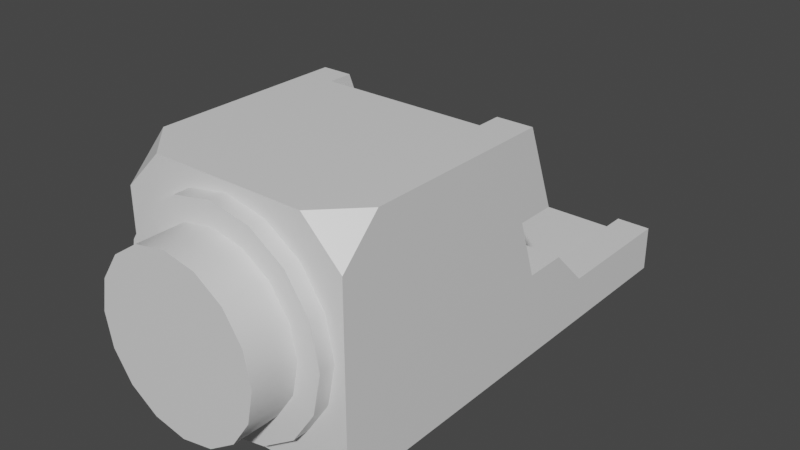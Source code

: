 # Source: cannon1.blend  (saved by Blender 2.92.15; exported with 4.5.12 LTS)
import bpy
from mathutils import Matrix  # noqa: F401  (used for matrix-valued properties, if any)

bpy.ops.wm.read_factory_settings(use_empty=True)
scene = bpy.context.scene
scene.name = 'Scene'

# ---- collections
col_collection = bpy.data.collections.new('Collection'); scene.collection.children.link(col_collection)

# ---- materials (node trees are filled in below, after node groups)
mat_material = bpy.data.materials.new('Material')
mat_material.alpha_threshold = 0.0
mat_material.use_transparent_shadow = False
mat_material.line_color = (0.0, 0.0, 0.0, 1.0)

# ---- node groups
ng_auto_smooth = bpy.data.node_groups.new('Auto Smooth', 'GeometryNodeTree')
_s = ng_auto_smooth.interface.new_socket(name='Geometry', in_out='OUTPUT', socket_type='NodeSocketGeometry')
_s = ng_auto_smooth.interface.new_socket(name='Geometry', in_out='INPUT', socket_type='NodeSocketGeometry')
_s = ng_auto_smooth.interface.new_socket(name='Angle', in_out='INPUT', socket_type='NodeSocketFloat')
_s.subtype = 'ANGLE'
_s.min_value = 0.0
_s.max_value = 3.142
ng_auto_smooth.is_modifier = True
_N = ng_auto_smooth.nodes; _L = ng_auto_smooth.links
n0 = _N.new('NodeGroupOutput'); n0.name = 'Group Output'; n0.location = (480, -100)
n1 = _N.new('NodeGroupInput'); n1.name = 'Group Input'; n1.location = (-420, -300)
n2 = _N.new('NodeGroupInput'); n2.name = 'Group Input.001'; n2.location = (-60, -100)
n3 = _N.new('GeometryNodeSetShadeSmooth'); n3.name = 'Set Shade Smooth'; n3.location = (120, -100)
n3.domain = 'EDGE'
n4 = _N.new('GeometryNodeSetShadeSmooth'); n4.name = 'Set Shade Smooth.001'; n4.location = (300, -100)
n5 = _N.new('GeometryNodeInputMeshEdgeAngle'); n5.name = 'Edge Angle'; n5.location = (-420, -220)
n6 = _N.new('GeometryNodeInputEdgeSmooth'); n6.name = 'Is Edge Smooth'; n6.location = (-60, -160)
n7 = _N.new('GeometryNodeInputShadeSmooth'); n7.name = 'Is Face Smooth'; n7.location = (-240, -340)
n8 = _N.new('FunctionNodeBooleanMath'); n8.name = 'Boolean Math'; n8.location = (-60, -220)
n9 = _N.new('FunctionNodeCompare'); n9.name = 'Compare'; n9.location = (-240, -180)
n9.operation = 'LESS_EQUAL'
_L.new(n5.outputs[0], n9.inputs[0])
_L.new(n4.outputs[0], n0.inputs[0])
_L.new(n1.outputs[1], n9.inputs[1])
_L.new(n9.outputs[0], n8.inputs[0])
_L.new(n7.outputs[0], n8.inputs[1])
_L.new(n2.outputs[0], n3.inputs[0])
_L.new(n6.outputs[0], n3.inputs[1])
_L.new(n3.outputs[0], n4.inputs[0])
_L.new(n8.outputs[0], n3.inputs[2])
n0.is_active_output = True

# ---- material node trees
mat_material.use_nodes = True; mat_material.node_tree.nodes.clear()
_N = mat_material.node_tree.nodes; _L = mat_material.node_tree.links
n0 = _N.new('ShaderNodeOutputMaterial'); n0.name = 'Material Output'; n0.location = (300, 300)
n1 = _N.new('ShaderNodeBsdfPrincipled'); n1.name = 'Principled BSDF'; n1.location = (10, 300)
n1.distribution = 'GGX'
n1.subsurface_method = 'BURLEY'
n1.inputs[2].default_value = 0.4
n1.inputs[3].default_value = 1.45
n1.inputs[27].default_value = (0.0, 0.0, 0.0, 1.0)
n1.inputs[28].default_value = 1.0
_L.new(n1.outputs[0], n0.inputs[0])
n0.is_active_output = True

# ---- world
world_world = bpy.data.worlds.new('World'); scene.world = world_world
world_world.use_nodes = True; world_world.node_tree.nodes.clear()
_N = world_world.node_tree.nodes; _L = world_world.node_tree.links
n0 = _N.new('ShaderNodeOutputWorld'); n0.name = 'World Output'; n0.location = (300, 300)
n1 = _N.new('ShaderNodeBackground'); n1.name = 'Background'; n1.location = (10, 300)
n1.inputs[0].default_value = (0.05088, 0.05088, 0.05088, 1.0)
_L.new(n1.outputs[0], n0.inputs[0])
n0.is_active_output = True
world_world.color = (0.05088, 0.05088, 0.05088)
world_world.use_sun_shadow = False
world_world.sun_shadow_jitter_overblur = 0.0

# ---- meshes
me_cube = bpy.data.meshes.new('Cube')
me_cube.from_pydata([(-1.033, 2.179, 2.028), (-0.6503, 2.205, 1.951), (-0.3259, 2.281, 1.731), (-0.1091, 2.393, 1.401), (-0.03302, 2.527, 1.013), (-0.1091, 2.66, 0.6239), (-0.3259, 2.773, 0.2944), (-0.6503, 2.848, 0.07419), (-1.033, 2.875, -0.003139), (-1.416, 2.848, 0.07419), (-1.74, 2.773, 0.2944), (-1.957, 2.66, 0.6239), (-2.033, 2.527, 1.013), (-1.957, 2.393, 1.401), (-1.74, 2.281, 1.731), (-1.416, 2.205, 1.951), (-2.107, 3.496, -0.06956), (-2.107, 2.973, 0.4542), (0.04058, 2.973, 0.4542), (0.04058, 3.496, -0.06956), (0.5, 5.5, -0.5), (-2.5, 5.5, -0.5), (0.5, 0.0, 2.5), (0.0, -0.5, 2.5), (0.5, -0.5, 2.0), (0.5, -0.5, 0.0), (0.0, -0.5, -0.5), (0.5, 0.0, -0.5), (-2.5, -0.5, 2.0), (-2.0, -0.5, 2.5), (-2.5, 0.0, 2.5), (-2.0, -0.5, -0.5), (-2.5, -0.5, 0.0), (-2.5, 0.0, -0.5), (0.04058, 2.173, 2.5), (-2.107, 2.173, 2.5), (0.04058, 5.5, -0.06956), (-2.107, 5.5, -0.06956), (-2.5, 3.224, 0.6265), (-2.107, 3.224, 0.6265), (0.5, 2.492, 2.5), (0.04058, 2.492, 2.5), (-2.107, 2.492, 2.5), (-2.5, 2.492, 2.5), (-2.5, 3.748, 0.1027), (0.5, 3.748, 0.1027), (0.04058, 3.748, 0.1027), (-2.107, 3.748, 0.1027), (-2.107, 5.5, 0.1027), (-2.5, 5.5, 0.1027), (0.5, 5.5, 0.1027), (0.04058, 5.5, 0.1027), (-1.033, 2.358, 2.027), (-0.6503, 2.388, 1.95), (-1.74, 2.474, 1.73), (-0.3259, 2.474, 1.73), (-1.416, 2.388, 1.95), (-0.1091, 2.603, 1.401), (0.5, 2.393, 1.401), (-0.1091, 2.906, 0.6247), (0.04058, 2.906, 0.6247), (0.04058, 3.225, 0.6258), (0.5, 2.66, 0.6239), (0.5, 3.225, 0.6258), (0.5, 2.527, 1.013), (0.04058, 2.922, 1.4), (-0.2213, 2.973, 0.4542), (0.04058, 2.603, 1.401), (-0.3259, 3.13, 0.2967), (0.5, 2.922, 1.4), (-0.6503, 3.348, 0.07854), (-1.033, 3.425, 0.002127), (-1.416, 3.348, 0.07854), (-2.033, 2.754, 1.013), (-1.957, 2.906, 0.6247), (-1.957, 2.603, 1.401), (-1.845, 2.973, 0.4542), (-1.74, 3.13, 0.2967), (-1.0, -0.2977, 2.372), (-1.0, -0.7023, 2.372), (-0.4751, -0.2977, 2.267), (-0.4751, -0.7023, 2.267), (-0.03018, -0.2977, 1.97), (-0.03018, -0.7023, 1.97), (0.2671, -0.2977, 1.525), (0.2671, -0.7023, 1.525), (0.3715, -0.2977, 1.0), (0.3715, -0.7023, 1.0), (0.2671, -0.2977, 0.4751), (0.2671, -0.7023, 0.4751), (-0.03018, -0.2977, 0.03018), (-0.03018, -0.7023, 0.03018), (-0.4751, -0.2977, -0.2671), (-0.4751, -0.7023, -0.2671), (-1.0, -0.2977, -0.3715), (-1.0, -0.7023, -0.3715), (-1.525, -0.2977, -0.2671), (-1.525, -0.7023, -0.2671), (-1.97, -0.2977, 0.03018), (-1.97, -0.7023, 0.03018), (-2.267, -0.2977, 0.4751), (-2.267, -0.7023, 0.4751), (-2.372, -0.2977, 1.0), (-2.372, -0.7023, 1.0), (-2.267, -0.2977, 1.525), (-2.267, -0.7023, 1.525), (-1.97, -0.2977, 1.97), (-1.97, -0.7023, 1.97), (-1.525, -0.2977, 2.267), (-1.525, -0.7023, 2.267), (-0.5863, -0.7023, 1.999), (-1.0, -0.7023, 2.081), (-0.2356, -0.7023, 1.764), (-0.001312, -0.7023, 1.414), (0.08097, -0.7023, 1.0), (-0.001312, -0.7023, 0.5863), (-0.2356, -0.7023, 0.2356), (-0.5863, -0.7023, 0.001312), (-1.0, -0.7023, -0.08097), (-1.414, -0.7023, 0.001312), (-1.764, -0.7023, 0.2356), (-1.999, -0.7023, 0.5863), (-2.081, -0.7023, 1.0), (-1.999, -0.7023, 1.414), (-1.764, -0.7023, 1.764), (-1.414, -0.7023, 1.999), (-0.5863, -1.292, 1.999), (-1.0, -1.292, 2.081), (-0.2356, -1.292, 1.764), (-0.001312, -1.292, 1.414), (0.08097, -1.292, 1.0), (-0.001312, -1.292, 0.5863), (-0.2356, -1.292, 0.2356), (-0.5863, -1.292, 0.001312), (-1.0, -1.292, -0.08097), (-1.414, -1.292, 0.001312), (-1.764, -1.292, 0.2356), (-1.999, -1.292, 0.5863), (-2.081, -1.292, 1.0), (-1.999, -1.292, 1.414), (-1.764, -1.292, 1.764), (-1.414, -1.292, 1.999)], [], [(21, 20, 27, 26, 31, 33), (26, 25, 24, 23, 29, 28, 32, 31), (22, 23, 24), (25, 26, 27), (28, 29, 30), (31, 32, 33), (37, 16, 19, 36), (39, 38, 43, 42), (39, 47, 44, 38), (49, 44, 47, 48), (51, 46, 45, 50), (49, 21, 33, 32, 28, 30, 43, 38, 44), (42, 35, 17, 16, 37, 48, 47, 39), (41, 34, 35, 42, 43, 30, 29, 23, 22, 40), (37, 36, 51, 50, 20, 21, 49, 48), (1, 0, 52, 53), (2, 1, 53, 55), (57, 3, 2, 55), (63, 61, 60, 59, 5, 62), (68, 6, 5, 59, 66), (70, 7, 6, 68), (71, 8, 7, 70), (72, 9, 8, 71), (77, 10, 9, 72), (11, 10, 77, 76, 74), (12, 11, 74, 73), (13, 12, 73, 75), (14, 13, 75, 54), (0, 1, 2, 3, 4, 5, 6, 7, 8, 9, 10, 11, 12, 13, 14, 15), (15, 14, 54, 56), (0, 15, 56, 52), (4, 3, 58, 64), (69, 58, 3, 57, 67, 65), (62, 5, 4, 64), (59, 60, 18, 66), (55, 53, 52, 56, 54, 75, 73, 74, 76, 17, 35, 34, 67, 57), (66, 18, 19, 16, 17, 76, 77, 72, 71, 70, 68), (41, 40, 69, 65), (63, 45, 46, 61), (40, 22, 24, 25, 27, 20, 50, 45, 63, 62, 64, 58, 69), (51, 36, 19, 18, 60, 61, 46), (41, 65, 67, 34), (78, 79, 81, 80), (80, 81, 83, 82), (82, 83, 85, 84), (84, 85, 87, 86), (86, 87, 89, 88), (88, 89, 91, 90), (90, 91, 93, 92), (92, 93, 95, 94), (94, 95, 97, 96), (96, 97, 99, 98), (98, 99, 101, 100), (100, 101, 103, 102), (102, 103, 105, 104), (104, 105, 107, 106), (89, 87, 114, 115), (106, 107, 109, 108), (108, 109, 79, 78), (121, 120, 136, 137), (99, 97, 119, 120), (109, 107, 124, 125), (85, 83, 112, 113), (95, 93, 117, 118), (81, 79, 111, 110), (105, 103, 122, 123), (91, 89, 115, 116), (101, 99, 120, 121), (79, 109, 125, 111), (87, 85, 113, 114), (97, 95, 118, 119), (107, 105, 123, 124), (83, 81, 110, 112), (93, 91, 116, 117), (103, 101, 121, 122), (126, 127, 141, 140, 139, 138, 137, 136, 135, 134, 133, 132, 131, 130, 129, 128), (114, 113, 129, 130), (122, 121, 137, 138), (115, 114, 130, 131), (123, 122, 138, 139), (116, 115, 131, 132), (124, 123, 139, 140), (117, 116, 132, 133), (125, 124, 140, 141), (118, 117, 133, 134), (110, 111, 127, 126), (111, 125, 141, 127), (119, 118, 134, 135), (112, 110, 126, 128), (120, 119, 135, 136), (113, 112, 128, 129)])
me_cube.polygons.foreach_set('use_smooth', [0, 0, 0, 0, 0, 0, 0, 0, 0, 0, 0, 0, 0, 0, 0, 1, 1, 1, 1, 1, 1, 1, 1, 1, 1, 1, 1, 1, 1, 1, 1, 1, 1, 1, 0, 0, 0, 0, 0, 0, 0, 0, 1, 1, 1, 1, 1, 1, 1, 1, 1, 1, 1, 1, 1, 1, 1, 1, 1, 1, 1, 1, 1, 1, 1, 1, 1, 1, 1, 1, 1, 1, 1, 1, 1, 1, 1, 1, 1, 1, 1, 1, 1, 1, 1, 1, 1, 1, 1, 1, 1])
_uv = me_cube.uv_layers.new(name='UVMap')
_uv.uv.foreach_set('vector', [0.125, 0.5, 0.375, 0.5, 0.375, 0.7292, 0.3333, 0.75, 0.1667, 0.75, 0.125, 0.7292, 0.375, 0.7917, 0.4167, 0.75, 0.5833, 0.75, 0.625, 0.7917, 0.625, 0.9583, 0.5833, 1.0, 0.4167, 1.0, 0.375, 0.9583, 0.625, 0.7292, 0.6667, 0.75, 0.5833, 0.75, 0.4167, 0.75, 0.375, 0.7917, 0.375, 0.7292, 0.5833, 0.0, 0.625, 0.9583, 0.875, 0.7292, 0.1667, 0.75, 0.4167, 1.0, 0.375, 0.02083, 0.125, 0.5985, 0.125, 0.7084, 0.375, 0.7084, 0.375, 0.5985, 0.4166, 0.9591, 0.4166, 0.99, 0.5652, 0.99, 0.5652, 0.9591, 0.1659, 0.75, 0.1659, 0.7084, 0.135, 0.7084, 0.135, 0.75, 0.135, 0.6123, 0.135, 0.7084, 0.1659, 0.7084, 0.1659, 0.6123, 0.3341, 0.6123, 0.3341, 0.7084, 0.3701, 0.7084, 0.3701, 0.6123, 0.4252, 0.25, 0.375, 0.25, 0.375, 0.02083, 0.4167, 0.0, 0.5833, 0.0, 0.625, 0.02083, 0.625, 0.1246, 0.4689, 0.1552, 0.4252, 0.177, 0.5788, 0.01559, 0.5788, 0.0, 0.4166, 0.0, 0.375, 0.04155, 0.375, 0.1515, 0.3887, 0.1523, 0.3887, 0.05553, 0.4302, 0.02184, 0.6633, 0.6254, 0.6633, 0.6386, 0.8422, 0.6386, 0.8422, 0.6254, 0.875, 0.6254, 0.875, 0.7292, 0.8333, 0.75, 0.6667, 0.75, 0.625, 0.7292, 0.625, 0.6254, 0.4109, 0.2828, 0.4109, 0.4617, 0.4252, 0.4617, 0.4252, 0.5, 0.375, 0.5, 0.375, 0.25, 0.4252, 0.25, 0.4252, 0.2828, 0.9375, 1.0, 1.0, 1.0, 1.0, 0.9619, 0.9375, 0.9606, 0.875, 1.0, 0.9375, 1.0, 0.9375, 0.9606, 0.875, 0.957, 0.8125, 0.951, 0.8125, 1.0, 0.875, 1.0, 0.875, 0.957, 0.6875, 0.8487, 0.6875, 0.8487, 0.6875, 0.9341, 0.6875, 0.9341, 0.6875, 1.0, 0.6875, 1.0, 0.625, 0.8981, 0.625, 1.0, 0.6875, 1.0, 0.6875, 0.9341, 0.6551, 0.93, 0.5625, 0.851, 0.5625, 1.0, 0.625, 1.0, 0.625, 0.8981, 0.5, 0.8335, 0.5, 1.0, 0.5625, 1.0, 0.5625, 0.851, 0.4375, 0.851, 0.4375, 1.0, 0.5, 1.0, 0.5, 0.8335, 0.375, 0.8981, 0.375, 1.0, 0.4375, 1.0, 0.4375, 0.851, 0.3125, 1.0, 0.375, 1.0, 0.375, 0.8981, 0.3449, 0.93, 0.3125, 0.9341, 0.25, 1.0, 0.3125, 1.0, 0.3125, 0.9341, 0.25, 0.9431, 0.1875, 1.0, 0.25, 1.0, 0.25, 0.9431, 0.1875, 0.951, 0.125, 1.0, 0.1875, 1.0, 0.1875, 0.951, 0.125, 0.957, 0.25, 0.49, 0.3418, 0.4717, 0.4197, 0.4197, 0.4717, 0.3418, 0.49, 0.25, 0.4717, 0.1582, 0.4197, 0.08029, 0.3418, 0.02827, 0.25, 0.01, 0.1582, 0.02827, 0.08029, 0.08029, 0.02827, 0.1582, 0.01, 0.25, 0.02827, 0.3418, 0.08029, 0.4197, 0.1582, 0.4717, 0.0625, 1.0, 0.125, 1.0, 0.125, 0.957, 0.0625, 0.9606, 0.0, 1.0, 0.0625, 1.0, 0.0625, 0.9606, 0.0, 0.9619, 0.49, 0.25, 0.4717, 0.3418, 0.4717, 0.3418, 0.49, 0.25, 0.8125, 0.8762, 0.8125, 1.0, 0.8125, 1.0, 0.8125, 0.951, 0.8125, 0.951, 0.8125, 0.8762, 0.4717, 0.1582, 0.4717, 0.1582, 0.49, 0.25, 0.49, 0.25, 0.4301, 0.7674, 0.4301, 0.75, 0.4166, 0.75, 0.4166, 0.7805, 0.5178, 0.7927, 0.5352, 0.8304, 0.5413, 0.875, 0.5352, 0.9196, 0.5178, 0.9573, 0.4916, 0.9826, 0.4609, 0.9914, 0.4301, 0.9826, 0.4166, 0.9695, 0.4166, 1.0, 0.5788, 1.0, 0.5788, 0.75, 0.4916, 0.75, 0.4916, 0.7674, 0.3445, 0.75, 0.375, 0.75, 0.375, 0.7084, 0.125, 0.7084, 0.125, 0.75, 0.1555, 0.75, 0.1677, 0.7375, 0.2054, 0.7202, 0.25, 0.7141, 0.2946, 0.7202, 0.3323, 0.7375, 0.5652, 0.7909, 0.5652, 0.7549, 0.4779, 0.7549, 0.4779, 0.7909, 0.3701, 0.7499, 0.3701, 0.7084, 0.3341, 0.7084, 0.3341, 0.7499, 0.625, 0.6254, 0.625, 0.7292, 0.5833, 0.75, 0.4167, 0.75, 0.375, 0.7292, 0.375, 0.5, 0.4252, 0.5, 0.4252, 0.573, 0.4688, 0.5948, 0.4687, 0.6183, 0.5011, 0.6239, 0.5335, 0.6294, 0.5333, 0.6074, 0.3887, 0.5977, 0.375, 0.5985, 0.375, 0.7084, 0.4166, 0.75, 0.4301, 0.75, 0.4302, 0.7281, 0.3887, 0.6945, 0.5788, 0.7344, 0.4916, 0.7307, 0.4916, 0.75, 0.5788, 0.75, 1.0, 0.5, 1.0, 1.0, 0.9375, 1.0, 0.9375, 0.5, 0.9375, 0.5, 0.9375, 1.0, 0.875, 1.0, 0.875, 0.5, 0.875, 0.5, 0.875, 1.0, 0.8125, 1.0, 0.8125, 0.5, 0.8125, 0.5, 0.8125, 1.0, 0.75, 1.0, 0.75, 0.5, 0.75, 0.5, 0.75, 1.0, 0.6875, 1.0, 0.6875, 0.5, 0.6875, 0.5, 0.6875, 1.0, 0.625, 1.0, 0.625, 0.5, 0.625, 0.5, 0.625, 1.0, 0.5625, 1.0, 0.5625, 0.5, 0.5625, 0.5, 0.5625, 1.0, 0.5, 1.0, 0.5, 0.5, 0.5, 0.5, 0.5, 1.0, 0.4375, 1.0, 0.4375, 0.5, 0.4375, 0.5, 0.4375, 1.0, 0.375, 1.0, 0.375, 0.5, 0.375, 0.5, 0.375, 1.0, 0.3125, 1.0, 0.3125, 0.5, 0.3125, 0.5, 0.3125, 1.0, 0.25, 1.0, 0.25, 0.5, 0.25, 0.5, 0.25, 1.0, 0.1875, 1.0, 0.1875, 0.5, 0.1875, 0.5, 0.1875, 1.0, 0.125, 1.0, 0.125, 0.5, 0.6875, 1.0, 0.75, 1.0, 0.75, 1.0, 0.6875, 1.0, 0.125, 0.5, 0.125, 1.0, 0.0625, 1.0, 0.0625, 0.5, 0.0625, 0.5, 0.0625, 1.0, 0.0, 1.0, 0.0, 0.5, 0.3125, 1.0, 0.375, 1.0, 0.375, 1.0, 0.3125, 1.0, 0.375, 1.0, 0.4375, 1.0, 0.4375, 1.0, 0.375, 1.0, 0.0625, 1.0, 0.125, 1.0, 0.125, 1.0, 0.0625, 1.0, 0.8125, 1.0, 0.875, 1.0, 0.875, 1.0, 0.8125, 1.0, 0.5, 1.0, 0.5625, 1.0, 0.5625, 1.0, 0.5, 1.0, 0.9375, 1.0, 1.0, 1.0, 1.0, 1.0, 0.9375, 1.0, 0.1875, 1.0, 0.25, 1.0, 0.25, 1.0, 0.1875, 1.0, 0.625, 1.0, 0.6875, 1.0, 0.6875, 1.0, 0.625, 1.0, 0.3125, 1.0, 0.375, 1.0, 0.375, 1.0, 0.3125, 1.0, 0.0, 1.0, 0.0625, 1.0, 0.0625, 1.0, 0.0, 1.0, 0.75, 1.0, 0.8125, 1.0, 0.8125, 1.0, 0.75, 1.0, 0.4375, 1.0, 0.5, 1.0, 0.5, 1.0, 0.4375, 1.0, 0.125, 1.0, 0.1875, 1.0, 0.1875, 1.0, 0.125, 1.0, 0.875, 1.0, 0.9375, 1.0, 0.9375, 1.0, 0.875, 1.0, 0.5625, 1.0, 0.625, 1.0, 0.625, 1.0, 0.5625, 1.0, 0.25, 1.0, 0.3125, 1.0, 0.3125, 1.0, 0.25, 1.0, 0.3418, 0.4717, 0.25, 0.49, 0.1582, 0.4717, 0.08029, 0.4197, 0.02827, 0.3418, 0.01, 0.25, 0.02827, 0.1582, 0.08029, 0.08029, 0.1582, 0.02827, 0.25, 0.01, 0.3418, 0.02827, 0.4197, 0.08029, 0.4717, 0.1582, 0.49, 0.25, 0.4717, 0.3418, 0.4197, 0.4197, 0.75, 1.0, 0.8125, 1.0, 0.8125, 1.0, 0.75, 1.0, 0.25, 1.0, 0.3125, 1.0, 0.3125, 1.0, 0.25, 1.0, 0.6875, 1.0, 0.75, 1.0, 0.75, 1.0, 0.6875, 1.0, 0.1875, 1.0, 0.25, 1.0, 0.25, 1.0, 0.1875, 1.0, 0.625, 1.0, 0.6875, 1.0, 0.6875, 1.0, 0.625, 1.0, 0.125, 1.0, 0.1875, 1.0, 0.1875, 1.0, 0.125, 1.0, 0.5625, 1.0, 0.625, 1.0, 0.625, 1.0, 0.5625, 1.0, 0.0625, 1.0, 0.125, 1.0, 0.125, 1.0, 0.0625, 1.0, 0.5, 1.0, 0.5625, 1.0, 0.5625, 1.0, 0.5, 1.0, 0.9375, 1.0, 1.0, 1.0, 1.0, 1.0, 0.9375, 1.0, 0.0, 1.0, 0.0625, 1.0, 0.0625, 1.0, 0.0, 1.0, 0.4375, 1.0, 0.5, 1.0, 0.5, 1.0, 0.4375, 1.0, 0.875, 1.0, 0.9375, 1.0, 0.9375, 1.0, 0.875, 1.0, 0.375, 1.0, 0.4375, 1.0, 0.4375, 1.0, 0.375, 1.0, 0.8125, 1.0, 0.875, 1.0, 0.875, 1.0, 0.8125, 1.0])
me_cube.materials.append(mat_material)
me_cube.use_remesh_preserve_volume = False
me_cube.use_remesh_preserve_attributes = False
me_cube.use_mirror_vertex_groups = False
me_cube.update()

# ---- objects
ob_breech = bpy.data.objects.new('breech', me_cube)

# ---- transforms, parenting, visibility, modifiers, constraints
ob_breech.location = (0.0, 0.0, 0.0)
ob_breech.lock_rotations_4d = False
ob_breech.empty_display_type = 'ARROWS'
ob_breech.lineart.crease_threshold = 0.0
_m = ob_breech.modifiers.new('Auto Smooth', 'NODES')
_m.node_group = ng_auto_smooth
_gi = [s.identifier for s in ng_auto_smooth.interface.items_tree if s.item_type == 'SOCKET' and s.in_out == 'INPUT']
_m[_gi[1]] = 0.5236  # Angle

# ---- collection membership
col_collection.objects.link(ob_breech)

# ---- scene / render settings (as saved in the file)
scene.frame_start = 1; scene.frame_end = 250; scene.frame_set(1)
scene.render.engine = 'BLENDER_EEVEE_NEXT'
scene.cycles.use_denoising = False
scene.cycles.samples = 128
scene.cycles.sampling_pattern = 'TABULATED_SOBOL'
scene.cycles.use_adaptive_sampling = False
scene.cycles.use_light_tree = False
scene.view_settings.view_transform = 'Filmic'
bpy.context.view_layer.update()

# ---- added for rendering (the .blend has no active camera and no usable light): camera, sun
cam_auto = bpy.data.cameras.new('AutoCamera')
cam_auto.lens = 50.0
cam_auto.sensor_width = 36.0
cam_auto.clip_end = 1000.0
ob_auto_camera = bpy.data.objects.new('AutoCamera', cam_auto)
scene.collection.objects.link(ob_auto_camera)
ob_auto_camera.location = (6.40969, -6.78782, 6.92775)
ob_auto_camera.rotation_euler = (1.09748, -7.21219e-08, 0.694738)
scene.camera = ob_auto_camera
light_auto_sun = bpy.data.lights.new('AutoSun', 'SUN')
light_auto_sun.energy = 3.0
light_auto_sun.angle = 0.0523599
ob_auto_sun = bpy.data.objects.new('AutoSun', light_auto_sun)
scene.collection.objects.link(ob_auto_sun)
ob_auto_sun.rotation_euler = (0.872665, 0.174533, 0.523599)
bpy.context.view_layer.update()
